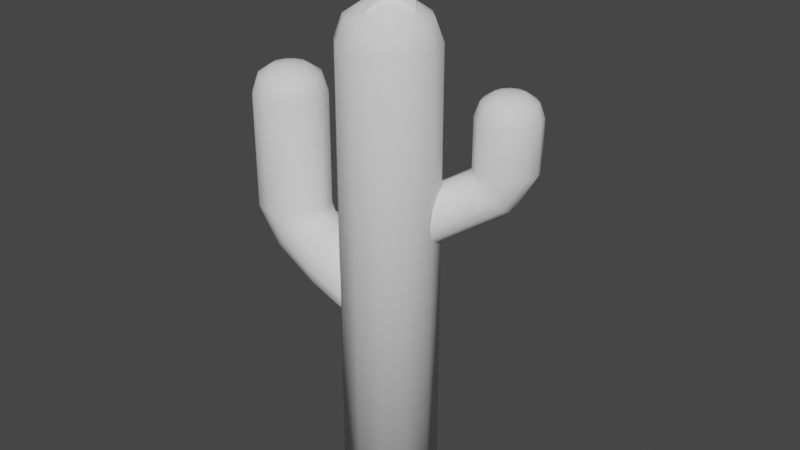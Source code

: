 # Source: CactusTall.blend  (saved by Blender 3.3.6; exported with 4.5.12 LTS)
import bpy
from mathutils import Matrix  # noqa: F401  (used for matrix-valued properties, if any)

bpy.ops.wm.read_factory_settings(use_empty=True)
scene = bpy.context.scene
scene.name = 'Scene'

# ---- collections
col_collection = bpy.data.collections.new('Collection'); scene.collection.children.link(col_collection)

# ---- world
world_world = bpy.data.worlds.new('World'); scene.world = world_world
world_world.use_nodes = True; world_world.node_tree.nodes.clear()
_N = world_world.node_tree.nodes; _L = world_world.node_tree.links
n0 = _N.new('ShaderNodeOutputWorld'); n0.name = 'World Output'; n0.location = (300, 300)
n1 = _N.new('ShaderNodeBackground'); n1.name = 'Background'; n1.location = (10, 300)
n1.inputs[0].default_value = (0.05088, 0.05088, 0.05088, 1.0)
_L.new(n1.outputs[0], n0.inputs[0])
n0.is_active_output = True
world_world.color = (0.05088, 0.05088, 0.05088)
world_world.use_sun_shadow = False
world_world.sun_shadow_jitter_overblur = 0.0

# ---- meshes
me_circle = bpy.data.meshes.new('Circle')
me_circle.from_pydata([(0.0, 0.362, -0.2748), (-0.181, 0.3135, -0.2748), (-0.3135, 0.181, -0.2748), (-0.362, 0.0, -0.2748), (-0.3135, -0.181, -0.2748), (-0.181, -0.3135, -0.2748), (0.0, -0.362, -0.2748), (0.181, -0.3135, -0.2748), (0.3135, -0.181, -0.2748), (0.362, 0.0, -0.2748), (0.3135, 0.181, -0.2748), (0.181, 0.3135, -0.2748), (0.0, 0.362, 3.311), (-0.181, 0.3135, 3.311), (-0.3135, 0.181, 3.311), (-0.362, 0.0, 3.311), (-0.3135, -0.181, 3.311), (-0.181, -0.3135, 3.311), (0.0, -0.362, 3.311), (0.181, -0.3135, 3.311), (0.3135, -0.181, 3.311), (0.362, 0.0, 3.311), (0.3135, 0.181, 3.311), (0.181, 0.3135, 3.311), (0.0, 0.05781, 3.583), (-0.0289, 0.05006, 3.583), (-0.05006, 0.0289, 3.583), (-0.05781, 0.0, 3.583), (-0.05006, -0.0289, 3.583), (-0.0289, -0.05006, 3.583), (0.0, -0.05781, 3.583), (0.0289, -0.05006, 3.583), (0.05006, -0.0289, 3.583), (0.05781, 0.0, 3.583), (0.05006, 0.0289, 3.583), (0.0289, 0.05006, 3.583), (-0.2609, 0.1506, 3.475), (-0.3013, 0.0, 3.475), (0.3013, 0.0, 3.475), (0.2609, 0.1506, 3.475), (0.0, -0.3013, 3.475), (0.1506, -0.2609, 3.475), (-0.2609, -0.1506, 3.475), (0.1506, 0.2609, 3.475), (0.0, 0.3013, 3.475), (-0.1506, 0.2609, 3.475), (0.2609, -0.1506, 3.475), (-0.1506, -0.2609, 3.475), (-0.1555, 0.08977, 3.557), (0.1795, 0.0, 3.557), (0.0, -0.1795, 3.557), (0.0, 0.1795, 3.557), (-0.1795, 0.0, 3.557), (0.1555, 0.08977, 3.557), (0.08977, -0.1555, 3.557), (-0.1555, -0.08977, 3.557), (0.08977, 0.1555, 3.557), (-0.08977, 0.1555, 3.557), (0.1555, -0.08977, 3.557), (-0.08977, -0.1555, 3.557)], [], [(5, 17, 16, 4), (0, 12, 23, 11), (2, 14, 13, 1), (9, 21, 20, 8), (6, 18, 17, 5), (3, 15, 14, 2), (10, 22, 21, 9), (7, 19, 18, 6), (4, 16, 15, 3), (11, 23, 22, 10), (1, 13, 12, 0), (8, 20, 19, 7), (52, 27, 26, 48), (53, 34, 33, 49), (54, 31, 30, 50), (55, 28, 27, 52), (56, 35, 34, 53), (57, 25, 24, 51), (58, 32, 31, 54), (59, 29, 28, 55), (51, 24, 35, 56), (48, 26, 25, 57), (49, 33, 32, 58), (50, 30, 29, 59), (25, 26, 27, 28, 29, 30, 31, 32, 33, 34, 35, 24), (18, 40, 47, 17), (21, 38, 46, 20), (14, 36, 45, 13), (12, 44, 43, 23), (17, 47, 42, 16), (20, 46, 41, 19), (13, 45, 44, 12), (23, 43, 39, 22), (16, 42, 37, 15), (19, 41, 40, 18), (22, 39, 38, 21), (15, 37, 36, 14), (40, 50, 59, 47), (38, 49, 58, 46), (36, 48, 57, 45), (44, 51, 56, 43), (47, 59, 55, 42), (46, 58, 54, 41), (45, 57, 51, 44), (43, 56, 53, 39), (42, 55, 52, 37), (41, 54, 50, 40), (39, 53, 49, 38), (37, 52, 48, 36), (1, 0, 11, 10, 9, 8, 7, 6, 5, 4, 3, 2)])
me_circle.polygons.foreach_set('use_smooth', [True] * 50)
_uv = me_circle.uv_layers.new(name='UVMap')
_uv.uv.foreach_set('vector', [0.2578, 0.007812, 0.2578, 0.7383, 0.2969, 0.7383, 0.2969, 0.007812, 0.01562, 0.007812, 0.01562, 0.7383, 0.05078, 0.7383, 0.05078, 0.007812, 0.1523, 0.007812, 0.1523, 0.7383, 0.1914, 0.7383, 0.1914, 0.007812, 0.3281, 0.007812, 0.3281, 0.7383, 0.3633, 0.7383, 0.3633, 0.007812, 0.2266, 0.007812, 0.2266, 0.7383, 0.2578, 0.7383, 0.2578, 0.007812, 0.1211, 0.007812, 0.1211, 0.7383, 0.1523, 0.7383, 0.1523, 0.007812, 0.08594, 0.007812, 0.08594, 0.7383, 0.1211, 0.7383, 0.1211, 0.007812, 0.4023, 0.007812, 0.4023, 0.7383, 0.4336, 0.7383, 0.4336, 0.007812, 0.2969, 0.007812, 0.2969, 0.7383, 0.332, 0.7383, 0.332, 0.007812, 0.05078, 0.007812, 0.05078, 0.7383, 0.08594, 0.7383, 0.08594, 0.007812, 0.1914, 0.007812, 0.1914, 0.7383, 0.2266, 0.7383, 0.2266, 0.007812, 0.3633, 0.007812, 0.3633, 0.7383, 0.4023, 0.7383, 0.4023, 0.007812, 0.7734, 0.7773, 0.7891, 0.7617, 0.7852, 0.7539, 0.7617, 0.7617, 0.8086, 0.7148, 0.8008, 0.7383, 0.8086, 0.7422, 0.8242, 0.7266, 0.8359, 0.7617, 0.8086, 0.7539, 0.8086, 0.7617, 0.8242, 0.7773, 0.7891, 0.7891, 0.7969, 0.7617, 0.7891, 0.7617, 0.7734, 0.7773, 0.7891, 0.7148, 0.7969, 0.7383, 0.8008, 0.7383, 0.8086, 0.7148, 0.7617, 0.7422, 0.7852, 0.75, 0.7891, 0.7422, 0.7734, 0.7266, 0.8359, 0.7422, 0.8086, 0.75, 0.8086, 0.7539, 0.8359, 0.7617, 0.8086, 0.7891, 0.8008, 0.7617, 0.7969, 0.7617, 0.7891, 0.7891, 0.7734, 0.7266, 0.7891, 0.7422, 0.7969, 0.7383, 0.7891, 0.7148, 0.7617, 0.7617, 0.7852, 0.7539, 0.7852, 0.75, 0.7617, 0.7422, 0.8242, 0.7266, 0.8086, 0.7422, 0.8086, 0.75, 0.8359, 0.7422, 0.8242, 0.7773, 0.8086, 0.7617, 0.8008, 0.7617, 0.8086, 0.7891, 0.7852, 0.75, 0.7852, 0.7539, 0.7891, 0.7617, 0.7969, 0.7617, 0.8008, 0.7617, 0.8086, 0.7617, 0.8086, 0.7539, 0.8086, 0.75, 0.8086, 0.7422, 0.8008, 0.7383, 0.7969, 0.7383, 0.7891, 0.7422, 0.2266, 0.7383, 0.2344, 0.7734, 0.2617, 0.7734, 0.2578, 0.7383, 0.3281, 0.7383, 0.3398, 0.7734, 0.3672, 0.7734, 0.3633, 0.7383, 0.1523, 0.7383, 0.1562, 0.7734, 0.1875, 0.7734, 0.1914, 0.7383, 0.01562, 0.7383, 0.02344, 0.7734, 0.05078, 0.7734, 0.05078, 0.7383, 0.2578, 0.7383, 0.2617, 0.7734, 0.293, 0.7734, 0.2969, 0.7383, 0.3633, 0.7383, 0.3672, 0.7734, 0.3984, 0.7734, 0.4023, 0.7383, 0.1914, 0.7383, 0.1875, 0.7734, 0.2148, 0.7734, 0.2266, 0.7383, 0.05078, 0.7383, 0.05078, 0.7734, 0.08594, 0.7734, 0.08594, 0.7383, 0.2969, 0.7383, 0.293, 0.7734, 0.3203, 0.7734, 0.332, 0.7383, 0.4023, 0.7383, 0.3984, 0.7734, 0.4258, 0.7734, 0.4336, 0.7383, 0.08594, 0.7383, 0.08594, 0.7734, 0.1133, 0.7734, 0.1211, 0.7383, 0.1211, 0.7383, 0.1289, 0.7734, 0.1562, 0.7734, 0.1523, 0.7383, 0.8438, 0.7969, 0.8242, 0.7773, 0.8086, 0.7891, 0.8164, 0.8125, 0.8438, 0.707, 0.8242, 0.7266, 0.8359, 0.7422, 0.8594, 0.7344, 0.7383, 0.7695, 0.7617, 0.7617, 0.7617, 0.7422, 0.7383, 0.7344, 0.7539, 0.707, 0.7734, 0.7266, 0.7891, 0.7148, 0.7812, 0.6914, 0.8164, 0.8125, 0.8086, 0.7891, 0.7891, 0.7891, 0.7812, 0.8125, 0.8594, 0.7344, 0.8359, 0.7422, 0.8359, 0.7617, 0.8594, 0.7695, 0.7383, 0.7344, 0.7617, 0.7422, 0.7734, 0.7266, 0.7539, 0.707, 0.7812, 0.6914, 0.7891, 0.7148, 0.8086, 0.7148, 0.8164, 0.6914, 0.7812, 0.8125, 0.7891, 0.7891, 0.7734, 0.7773, 0.7539, 0.7969, 0.8594, 0.7695, 0.8359, 0.7617, 0.8242, 0.7773, 0.8438, 0.7969, 0.8164, 0.6914, 0.8086, 0.7148, 0.8242, 0.7266, 0.8438, 0.707, 0.7539, 0.7969, 0.7734, 0.7773, 0.7617, 0.7617, 0.7383, 0.7695, 0.5, 0.8047, 0.4805, 0.8359, 0.4805, 0.8711, 0.5, 0.9023, 0.5312, 0.9219, 0.5664, 0.9219, 0.5977, 0.9023, 0.6172, 0.8711, 0.6172, 0.8359, 0.5977, 0.8047, 0.5664, 0.7852, 0.5312, 0.7852])
me_circle.update()
me_circle_002 = bpy.data.meshes.new('Circle.002')
me_circle_002.from_pydata([(-0.6743, 0.2774, -0.5956), (-0.8025, 0.2403, -0.5956), (-0.8963, 0.1387, -0.5956), (-0.9306, -4.315e-08, -0.5956), (-0.8963, -0.1387, -0.5956), (-0.8025, -0.2403, -0.5956), (-0.6743, -0.2774, -0.5956), (-0.5462, -0.2403, -0.5956), (-0.4524, -0.1387, -0.5956), (-0.418, -4.315e-08, -0.5956), (-0.4524, 0.1387, -0.5956), (-0.5462, 0.2403, -0.5956), (0.7226, 0.2774, 0.3182), (0.7226, 0.2403, 0.4569), (0.7226, 0.1387, 0.5584), (0.7226, 1.28e-08, 0.5956), (0.7226, -0.1387, 0.5584), (0.7226, -0.2403, 0.4569), (0.7226, -0.2774, 0.3182), (0.7226, -0.2403, 0.1794), (0.7226, -0.1387, 0.0779), (0.7226, 1.638e-07, 0.04073), (0.7226, 0.1387, 0.0779), (0.7226, 0.2403, 0.1794), (0.9306, 0.0443, 0.3182), (0.9306, 0.03837, 0.3403), (0.9306, 0.02215, 0.3565), (0.9306, 7.753e-08, 0.3625), (0.9306, -0.02215, 0.3565), (0.9306, -0.03837, 0.3403), (0.9306, -0.0443, 0.3182), (0.9306, -0.03837, 0.296), (0.9306, -0.02215, 0.2798), (0.9306, 9.911e-08, 0.2739), (0.9306, 0.02215, 0.2798), (0.9306, 0.03837, 0.296), (0.8483, 0.1154, 0.5181), (0.8483, 3.438e-08, 0.549), (0.8483, 1.423e-07, 0.08726), (0.8483, 0.1154, 0.1182), (0.8483, -0.2309, 0.3182), (0.8483, -0.2, 0.2027), (0.8483, -0.1154, 0.5181), (0.8483, 0.2, 0.2027), (0.8483, 0.2309, 0.3182), (0.8483, 0.2, 0.4336), (0.8483, -0.1154, 0.1182), (0.8483, -0.2, 0.4336), (0.9111, 0.0688, 0.4373), (0.9111, 1.207e-07, 0.1806), (0.9111, -0.1376, 0.3182), (0.9111, 0.1376, 0.3182), (0.9111, 5.595e-08, 0.4558), (0.9111, 0.0688, 0.199), (0.9111, -0.1192, 0.2494), (0.9111, -0.0688, 0.4373), (0.9111, 0.1192, 0.2494), (0.9111, 0.1192, 0.387), (0.9111, -0.0688, 0.199), (0.9111, -0.1192, 0.387), (-0.1427, -0.1387, 0.5584), (-0.1427, -0.2403, 0.4569), (-0.1427, 0.2403, 0.1794), (-0.1427, 0.2774, 0.3182), (-0.1427, 0.2403, 0.4569), (-0.1427, 0.1387, 0.5584), (-0.1427, -0.1387, 0.0779), (-0.1427, 7.753e-08, 0.04073), (-0.1427, -0.2774, 0.3182), (-0.1427, -7.35e-08, 0.5956), (-0.1427, 0.1387, 0.0779), (-0.1427, -0.2403, 0.1794), (-0.6066, -0.2403, -0.06655), (-0.4784, 0.2774, -0.06655), (-0.7004, 0.1387, -0.06655), (-0.2221, -8.774e-09, -0.06655), (-0.4784, -0.2774, -0.06655), (-0.7347, -8.774e-09, -0.06655), (-0.2565, 0.1387, -0.06655), (-0.3503, -0.2403, -0.06655), (-0.7004, -0.1387, -0.06655), (-0.3503, 0.2403, -0.06655), (-0.6066, 0.2403, -0.06655), (-0.2565, -0.1387, -0.06655), (-0.4776, -0.1274, 0.3611), (-0.2501, 0.2207, 0.1149), (-0.4166, 0.2207, 0.2951), (-0.1892, -0.1274, 0.04893), (-0.4166, -0.2207, 0.2951), (-0.3334, 0.2549, 0.205), (-0.4776, 0.1274, 0.3611), (-0.1669, 3.438e-08, 0.02479), (-0.3334, -0.2549, 0.205), (-0.4999, -3.035e-08, 0.3853), (-0.1892, 0.1274, 0.04893), (-0.2501, -0.2207, 0.1149)], [], [(61, 17, 16, 60), (63, 12, 23, 62), (65, 14, 13, 64), (67, 21, 20, 66), (68, 18, 17, 61), (69, 15, 14, 65), (70, 22, 21, 67), (71, 19, 18, 68), (60, 16, 15, 69), (62, 23, 22, 70), (64, 13, 12, 63), (66, 20, 19, 71), (52, 27, 26, 48), (53, 34, 33, 49), (54, 31, 30, 50), (55, 28, 27, 52), (56, 35, 34, 53), (57, 25, 24, 51), (58, 32, 31, 54), (59, 29, 28, 55), (51, 24, 35, 56), (48, 26, 25, 57), (49, 33, 32, 58), (50, 30, 29, 59), (25, 26, 27, 28, 29, 30, 31, 32, 33, 34, 35, 24), (18, 40, 47, 17), (21, 38, 46, 20), (14, 36, 45, 13), (12, 44, 43, 23), (17, 47, 42, 16), (20, 46, 41, 19), (13, 45, 44, 12), (23, 43, 39, 22), (16, 42, 37, 15), (19, 41, 40, 18), (22, 39, 38, 21), (15, 37, 36, 14), (40, 50, 59, 47), (38, 49, 58, 46), (36, 48, 57, 45), (44, 51, 56, 43), (47, 59, 55, 42), (46, 58, 54, 41), (45, 57, 51, 44), (43, 56, 53, 39), (42, 55, 52, 37), (41, 54, 50, 40), (39, 53, 49, 38), (37, 52, 48, 36), (1, 0, 11, 10, 9, 8, 7, 6, 5, 4, 3, 2), (87, 66, 71, 95), (86, 64, 63, 89), (85, 62, 70, 94), (84, 60, 69, 93), (95, 71, 68, 92), (94, 70, 67, 91), (93, 69, 65, 90), (92, 68, 61, 88), (91, 67, 66, 87), (90, 65, 64, 86), (89, 63, 62, 85), (88, 61, 60, 84), (5, 72, 80, 4), (0, 73, 81, 11), (2, 74, 82, 1), (9, 75, 83, 8), (6, 76, 72, 5), (3, 77, 74, 2), (10, 78, 75, 9), (7, 79, 76, 6), (4, 80, 77, 3), (11, 81, 78, 10), (1, 82, 73, 0), (8, 83, 79, 7), (72, 88, 84, 80), (73, 89, 85, 81), (74, 90, 86, 82), (75, 91, 87, 83), (76, 92, 88, 72), (77, 93, 90, 74), (78, 94, 91, 75), (79, 95, 92, 76), (80, 84, 93, 77), (81, 85, 94, 78), (82, 86, 89, 73), (83, 87, 95, 79)])
me_circle_002.polygons.foreach_set('use_smooth', [True] * 86)
_uv = me_circle_002.uv_layers.new(name='UVMap')
_uv.uv.foreach_set('vector', [0.6836, 0.6914, 0.7188, 0.5, 0.6914, 0.4961, 0.6562, 0.6836, 0.5312, 0.2461, 0.6211, 0.3984, 0.6445, 0.3828, 0.5547, 0.2266, 0.4805, 0.2656, 0.5703, 0.4219, 0.5938, 0.4141, 0.5039, 0.2578, 0.9258, 0.2344, 0.9258, 0.05859, 0.8945, 0.05469, 0.8945, 0.2344, 0.6523, 0.1953, 0.7344, 0.04688, 0.7109, 0.03125, 0.6289, 0.1797, 0.625, 0.6797, 0.6602, 0.4883, 0.6328, 0.4844, 0.5977, 0.6758, 0.9531, 0.2344, 0.9531, 0.05469, 0.9258, 0.05859, 0.9258, 0.2344, 0.6797, 0.207, 0.7617, 0.05859, 0.7344, 0.04688, 0.6523, 0.1953, 0.6562, 0.6836, 0.6914, 0.4961, 0.6602, 0.4883, 0.625, 0.6797, 0.9727, 0.2305, 0.9727, 0.05469, 0.9531, 0.05469, 0.9531, 0.2344, 0.5039, 0.2578, 0.5938, 0.4141, 0.6211, 0.3984, 0.5312, 0.2461, 0.7031, 0.2148, 0.7852, 0.06641, 0.7617, 0.05859, 0.6797, 0.207, 0.3477, 0.8945, 0.3633, 0.8789, 0.3594, 0.875, 0.3398, 0.8828, 0.375, 0.8477, 0.3711, 0.8633, 0.375, 0.8672, 0.3867, 0.8516, 0.3945, 0.8789, 0.3789, 0.875, 0.375, 0.8789, 0.3867, 0.8945, 0.3594, 0.9023, 0.3672, 0.8828, 0.3633, 0.8789, 0.3477, 0.8945, 0.3594, 0.8477, 0.3672, 0.8633, 0.3711, 0.8633, 0.375, 0.8477, 0.3398, 0.8672, 0.3594, 0.8711, 0.3633, 0.8672, 0.3477, 0.8516, 0.3945, 0.8672, 0.3789, 0.8711, 0.3789, 0.875, 0.3945, 0.8789, 0.375, 0.9023, 0.3711, 0.8828, 0.3672, 0.8828, 0.3594, 0.9023, 0.3477, 0.8516, 0.3633, 0.8672, 0.3672, 0.8633, 0.3594, 0.8477, 0.3398, 0.8828, 0.3594, 0.875, 0.3594, 0.8711, 0.3398, 0.8672, 0.3867, 0.8516, 0.375, 0.8672, 0.3789, 0.8711, 0.3945, 0.8672, 0.3867, 0.8945, 0.375, 0.8789, 0.3711, 0.8828, 0.375, 0.9023, 0.3594, 0.8711, 0.3594, 0.875, 0.3633, 0.8789, 0.3672, 0.8828, 0.3711, 0.8828, 0.375, 0.8789, 0.3789, 0.875, 0.3789, 0.8711, 0.375, 0.8672, 0.3711, 0.8633, 0.3672, 0.8633, 0.3633, 0.8672, 0.7344, 0.04688, 0.75, 0.02344, 0.7305, 0.007812, 0.7109, 0.03125, 0.9258, 0.05859, 0.9258, 0.03125, 0.8984, 0.02734, 0.8945, 0.05469, 0.5703, 0.4219, 0.5898, 0.4375, 0.6094, 0.4297, 0.5938, 0.4141, 0.6211, 0.3984, 0.6289, 0.418, 0.6484, 0.4023, 0.6445, 0.3828, 0.7188, 0.5, 0.7148, 0.4727, 0.6914, 0.4688, 0.6914, 0.4961, 0.7852, 0.06641, 0.7891, 0.03906, 0.7695, 0.03516, 0.7617, 0.05859, 0.5938, 0.4141, 0.6094, 0.4297, 0.6289, 0.418, 0.6211, 0.3984, 0.9727, 0.05469, 0.9648, 0.02734, 0.9492, 0.02734, 0.9531, 0.05469, 0.6914, 0.4961, 0.6914, 0.4688, 0.668, 0.4648, 0.6602, 0.4883, 0.7617, 0.05859, 0.7695, 0.03516, 0.75, 0.02344, 0.7344, 0.04688, 0.9531, 0.05469, 0.9492, 0.02734, 0.9258, 0.03125, 0.9258, 0.05859, 0.6602, 0.4883, 0.668, 0.4648, 0.6445, 0.4609, 0.6328, 0.4844, 0.4023, 0.9062, 0.3867, 0.8945, 0.375, 0.9023, 0.3789, 0.918, 0.4023, 0.8398, 0.3867, 0.8516, 0.3945, 0.8672, 0.4141, 0.8594, 0.3203, 0.8867, 0.3398, 0.8828, 0.3398, 0.8672, 0.3203, 0.8594, 0.332, 0.8398, 0.3477, 0.8516, 0.3594, 0.8477, 0.3555, 0.8281, 0.3789, 0.918, 0.375, 0.9023, 0.3594, 0.9023, 0.3555, 0.918, 0.4141, 0.8594, 0.3945, 0.8672, 0.3945, 0.8789, 0.4141, 0.8867, 0.3203, 0.8594, 0.3398, 0.8672, 0.3477, 0.8516, 0.332, 0.8398, 0.3555, 0.8281, 0.3594, 0.8477, 0.375, 0.8477, 0.3789, 0.8281, 0.3555, 0.918, 0.3594, 0.9023, 0.3477, 0.8945, 0.332, 0.9062, 0.7695, 0.03516, 0.7734, 0.01562, 0.7617, 0.007812, 0.75, 0.02344, 0.3789, 0.8281, 0.375, 0.8477, 0.3867, 0.8516, 0.4023, 0.8398, 0.332, 0.9062, 0.3477, 0.8945, 0.3398, 0.8828, 0.3203, 0.8867, 0.8125, 0.9336, 0.8359, 0.9336, 0.8594, 0.9219, 0.8711, 0.8984, 0.8711, 0.8711, 0.8594, 0.8438, 0.8359, 0.832, 0.8125, 0.8281, 0.7891, 0.8438, 0.7773, 0.8672, 0.7773, 0.8945, 0.7891, 0.918, 0.7031, 0.2266, 0.7031, 0.2148, 0.6797, 0.207, 0.6797, 0.2344, 0.5039, 0.1914, 0.5039, 0.2578, 0.5312, 0.2461, 0.5312, 0.1992, 0.9688, 0.2539, 0.9727, 0.2305, 0.9531, 0.2344, 0.9492, 0.2422, 0.6523, 0.7617, 0.6562, 0.6836, 0.625, 0.6797, 0.625, 0.7617, 0.6797, 0.2344, 0.6797, 0.207, 0.6523, 0.1953, 0.6562, 0.2383, 0.9492, 0.2422, 0.9531, 0.2344, 0.9258, 0.2344, 0.9258, 0.2383, 0.625, 0.7617, 0.625, 0.6797, 0.5977, 0.6758, 0.5977, 0.7539, 0.6562, 0.2383, 0.6523, 0.1953, 0.6289, 0.1797, 0.6328, 0.2422, 0.9258, 0.2383, 0.9258, 0.2344, 0.8945, 0.2344, 0.8984, 0.2422, 0.4805, 0.1836, 0.4805, 0.2656, 0.5039, 0.2578, 0.5039, 0.1914, 0.5312, 0.1992, 0.5312, 0.2461, 0.5547, 0.2266, 0.5508, 0.1992, 0.6797, 0.7539, 0.6836, 0.6914, 0.6562, 0.6836, 0.6523, 0.7617, 0.7188, 0.8555, 0.6953, 0.8008, 0.6719, 0.8203, 0.6914, 0.8711, 0.6367, 0.04688, 0.5625, 0.1406, 0.5742, 0.1641, 0.6484, 0.07031, 0.6094, 0.003906, 0.5352, 0.09766, 0.5508, 0.1172, 0.625, 0.02344, 0.9453, 0.3633, 0.9453, 0.4727, 0.9727, 0.4766, 0.9727, 0.3672, 0.7617, 0.3828, 0.6875, 0.293, 0.6758, 0.3125, 0.75, 0.4023, 0.5977, -0.007812, 0.5234, 0.08594, 0.5352, 0.09766, 0.6094, 0.003906, 0.9141, 0.3633, 0.9141, 0.4727, 0.9453, 0.4727, 0.9453, 0.3633, 0.7773, 0.3594, 0.7031, 0.2695, 0.6875, 0.293, 0.7617, 0.3828, 0.6914, 0.8711, 0.6719, 0.8203, 0.6406, 0.8203, 0.6602, 0.875, 0.8906, 0.3633, 0.8906, 0.4727, 0.9141, 0.4727, 0.9141, 0.3633, 0.625, 0.02344, 0.5508, 0.1172, 0.5625, 0.1406, 0.6367, 0.04688, 0.7891, 0.3398, 0.7148, 0.25, 0.7031, 0.2695, 0.7773, 0.3594, 0.6953, 0.8008, 0.6797, 0.7539, 0.6523, 0.7617, 0.6719, 0.8203, 0.5625, 0.1406, 0.5312, 0.1992, 0.5508, 0.1992, 0.5742, 0.1641, 0.5352, 0.09766, 0.4805, 0.1836, 0.5039, 0.1914, 0.5508, 0.1172, 0.9453, 0.4727, 0.9453, 0.4922, 0.9688, 0.5, 0.9727, 0.4766, 0.6875, 0.293, 0.6562, 0.2383, 0.6328, 0.2422, 0.6758, 0.3125, 0.5234, 0.08594, 0.4648, 0.1797, 0.4805, 0.1836, 0.5352, 0.09766, 0.9141, 0.4727, 0.918, 0.4961, 0.9453, 0.4922, 0.9453, 0.4727, 0.7031, 0.2695, 0.6797, 0.2344, 0.6562, 0.2383, 0.6875, 0.293, 0.6719, 0.8203, 0.6523, 0.7617, 0.625, 0.7617, 0.6406, 0.8203, 0.8906, 0.4727, 0.8945, 0.5117, 0.918, 0.4961, 0.9141, 0.4727, 0.5508, 0.1172, 0.5039, 0.1914, 0.5312, 0.1992, 0.5625, 0.1406, 0.7148, 0.25, 0.7031, 0.2266, 0.6797, 0.2344, 0.7031, 0.2695])
me_circle_002.update()
me_circle_003 = bpy.data.meshes.new('Circle.003')
me_circle_003.from_pydata([(-0.3644, 0.273, -0.4496), (-0.4718, 0.2451, -0.4496), (-0.5505, 0.1688, -0.4496), (-0.5793, 0.06471, -0.4496), (-0.5505, -0.03942, -0.4496), (-0.4718, -0.1156, -0.4496), (-0.3644, -0.1436, -0.4496), (-0.2569, -0.1156, -0.4496), (-0.1782, -0.03942, -0.4496), (-0.1494, 0.06471, -0.4496), (-0.1782, 0.1688, -0.4496), (-0.2569, 0.2451, -0.4496), (0.4018, 0.2005, 0.2129), (0.4018, 0.1688, 0.3313), (0.4018, 0.08211, 0.4179), (0.4018, -0.03625, 0.4496), (0.4018, -0.1546, 0.4179), (0.4018, -0.2412, 0.3313), (0.4018, -0.273, 0.2129), (0.4018, -0.2412, 0.09455), (0.4018, -0.1546, 0.007905), (0.4018, -0.03625, -0.02381), (0.4018, 0.08211, 0.007905), (0.4018, 0.1688, 0.09455), (0.5793, 0.001557, 0.2129), (0.5793, -0.003508, 0.2318), (0.5793, -0.01734, 0.2456), (0.5793, -0.03625, 0.2507), (0.5793, -0.05515, 0.2456), (0.5793, -0.06898, 0.2318), (0.5793, -0.07405, 0.2129), (0.5793, -0.06898, 0.194), (0.5793, -0.05515, 0.1802), (0.5793, -0.03625, 0.1751), (0.5793, -0.01734, 0.1802), (0.5793, -0.003508, 0.194), (0.5091, 0.06226, 0.3835), (0.5091, -0.03625, 0.4099), (0.5091, -0.03625, 0.0159), (0.5091, 0.06226, 0.04229), (0.5091, -0.2333, 0.2129), (0.5091, -0.2069, 0.1144), (0.5091, -0.1348, 0.3835), (0.5091, 0.1344, 0.1144), (0.5091, 0.1608, 0.2129), (0.5091, 0.1344, 0.3114), (0.5091, -0.1348, 0.04229), (0.5091, -0.2069, 0.3114), (0.5627, 0.02246, 0.3146), (0.5627, -0.03625, 0.0955), (0.5627, -0.1537, 0.2129), (0.5627, 0.08116, 0.2129), (0.5627, -0.03625, 0.3303), (0.5627, 0.02246, 0.1112), (0.5627, -0.1379, 0.1542), (0.5627, -0.09495, 0.3146), (0.5627, 0.06543, 0.1542), (0.5627, 0.06543, 0.2716), (0.5627, -0.09495, 0.1112), (0.5627, -0.1379, 0.2716), (0.02485, -0.1546, 0.4179), (0.02485, -0.2412, 0.3313), (0.02485, 0.1688, 0.09455), (0.02485, 0.2005, 0.2129), (0.02485, 0.1688, 0.3313), (0.02485, 0.08211, 0.4179), (0.02485, -0.1546, 0.007906), (0.02485, -0.03625, -0.02381), (0.02485, -0.273, 0.2129), (0.02485, -0.03625, 0.4496), (0.02485, 0.08211, 0.007906), (0.02485, -0.2412, 0.09455), (-0.3601, -0.1734, -0.1497), (-0.2526, 0.2153, -0.1497), (-0.4388, 0.1111, -0.1497), (-0.03768, 0.007005, -0.1497), (-0.2526, -0.2013, -0.1497), (-0.4676, 0.007005, -0.1497), (-0.06648, 0.1111, -0.1497), (-0.1452, -0.1734, -0.1497), (-0.4388, -0.09712, -0.1497), (-0.1452, 0.1874, -0.1497), (-0.3601, 0.1874, -0.1497), (-0.06648, -0.09712, -0.1497), (-0.2532, -0.145, 0.2496), (-0.06675, 0.1521, 0.03948), (-0.2033, 0.1521, 0.1933), (-0.01678, -0.145, -0.01681), (-0.2033, -0.2246, 0.1933), (-0.135, 0.1812, 0.1164), (-0.2532, 0.0725, 0.2496), (0.001508, -0.03625, -0.03741), (-0.135, -0.2537, 0.1164), (-0.2715, -0.03625, 0.2702), (-0.01678, 0.0725, -0.01681), (-0.06675, -0.2246, 0.03948)], [], [(61, 17, 16, 60), (63, 12, 23, 62), (65, 14, 13, 64), (67, 21, 20, 66), (68, 18, 17, 61), (69, 15, 14, 65), (70, 22, 21, 67), (71, 19, 18, 68), (60, 16, 15, 69), (62, 23, 22, 70), (64, 13, 12, 63), (66, 20, 19, 71), (52, 27, 26, 48), (53, 34, 33, 49), (54, 31, 30, 50), (55, 28, 27, 52), (56, 35, 34, 53), (57, 25, 24, 51), (58, 32, 31, 54), (59, 29, 28, 55), (51, 24, 35, 56), (48, 26, 25, 57), (49, 33, 32, 58), (50, 30, 29, 59), (25, 26, 27, 28, 29, 30, 31, 32, 33, 34, 35, 24), (18, 40, 47, 17), (21, 38, 46, 20), (14, 36, 45, 13), (12, 44, 43, 23), (17, 47, 42, 16), (20, 46, 41, 19), (13, 45, 44, 12), (23, 43, 39, 22), (16, 42, 37, 15), (19, 41, 40, 18), (22, 39, 38, 21), (15, 37, 36, 14), (40, 50, 59, 47), (38, 49, 58, 46), (36, 48, 57, 45), (44, 51, 56, 43), (47, 59, 55, 42), (46, 58, 54, 41), (45, 57, 51, 44), (43, 56, 53, 39), (42, 55, 52, 37), (41, 54, 50, 40), (39, 53, 49, 38), (37, 52, 48, 36), (1, 0, 11, 10, 9, 8, 7, 6, 5, 4, 3, 2), (87, 66, 71, 95), (86, 64, 63, 89), (85, 62, 70, 94), (84, 60, 69, 93), (95, 71, 68, 92), (94, 70, 67, 91), (93, 69, 65, 90), (92, 68, 61, 88), (91, 67, 66, 87), (90, 65, 64, 86), (89, 63, 62, 85), (88, 61, 60, 84), (5, 72, 80, 4), (0, 73, 81, 11), (2, 74, 82, 1), (9, 75, 83, 8), (6, 76, 72, 5), (3, 77, 74, 2), (10, 78, 75, 9), (7, 79, 76, 6), (4, 80, 77, 3), (11, 81, 78, 10), (1, 82, 73, 0), (8, 83, 79, 7), (72, 88, 84, 80), (73, 89, 85, 81), (74, 90, 86, 82), (75, 91, 87, 83), (76, 92, 88, 72), (77, 93, 90, 74), (78, 94, 91, 75), (79, 95, 92, 76), (80, 84, 93, 77), (81, 85, 94, 78), (82, 86, 89, 73), (83, 87, 95, 79)])
me_circle_003.polygons.foreach_set('use_smooth', [True] * 86)
_uv = me_circle_003.uv_layers.new(name='UVMap')
_uv.uv.foreach_set('vector', [0.8672, 0.2656, 0.8672, 0.1875, 0.8438, 0.1875, 0.8438, 0.2656, 0.4961, 0.6328, 0.543, 0.6953, 0.5586, 0.6797, 0.5117, 0.6172, 0.457, 0.6602, 0.5039, 0.7227, 0.5234, 0.7109, 0.4766, 0.6484, 0.2539, 0.8555, 0.2539, 0.9336, 0.2773, 0.9375, 0.2773, 0.8594, 0.7734, 0.4844, 0.8203, 0.4219, 0.8008, 0.4102, 0.7539, 0.4688, 0.8164, 0.2656, 0.8203, 0.1836, 0.7969, 0.1836, 0.7969, 0.2656, 0.2266, 0.8594, 0.2266, 0.9375, 0.2539, 0.9336, 0.2539, 0.8555, 0.793, 0.5, 0.8398, 0.4375, 0.8203, 0.4219, 0.7734, 0.4844, 0.8438, 0.2656, 0.8438, 0.1875, 0.8203, 0.1836, 0.8164, 0.2656, 0.2109, 0.8633, 0.2109, 0.9414, 0.2266, 0.9375, 0.2266, 0.8594, 0.4766, 0.6484, 0.5234, 0.7109, 0.543, 0.6953, 0.4961, 0.6328, 0.8047, 0.5117, 0.8555, 0.4531, 0.8398, 0.4375, 0.793, 0.5, 0.9297, 0.9141, 0.9258, 0.9297, 0.9297, 0.9336, 0.9414, 0.9219, 0.9297, 0.9609, 0.9258, 0.9453, 0.9219, 0.9453, 0.918, 0.9609, 0.8984, 0.9453, 0.9141, 0.9414, 0.9141, 0.9375, 0.8984, 0.9336, 0.918, 0.9141, 0.9219, 0.9297, 0.9258, 0.9297, 0.9297, 0.9141, 0.9414, 0.957, 0.9297, 0.9453, 0.9258, 0.9453, 0.9297, 0.9609, 0.9453, 0.9336, 0.9297, 0.9375, 0.9297, 0.9414, 0.9453, 0.9453, 0.9062, 0.957, 0.918, 0.9453, 0.9141, 0.9414, 0.8984, 0.9453, 0.9062, 0.9219, 0.918, 0.9336, 0.9219, 0.9297, 0.918, 0.9141, 0.9453, 0.9453, 0.9297, 0.9414, 0.9297, 0.9453, 0.9414, 0.957, 0.9414, 0.9219, 0.9297, 0.9336, 0.9297, 0.9375, 0.9453, 0.9336, 0.918, 0.9609, 0.9219, 0.9453, 0.918, 0.9453, 0.9062, 0.957, 0.8984, 0.9336, 0.9141, 0.9375, 0.918, 0.9336, 0.9062, 0.9219, 0.9297, 0.9375, 0.9297, 0.9336, 0.9258, 0.9297, 0.9219, 0.9297, 0.918, 0.9336, 0.9141, 0.9375, 0.9141, 0.9414, 0.918, 0.9453, 0.9219, 0.9453, 0.9258, 0.9453, 0.9297, 0.9453, 0.9297, 0.9414, 0.8203, 0.4219, 0.8359, 0.4062, 0.8203, 0.3945, 0.8008, 0.4102, 0.2539, 0.9336, 0.2539, 0.957, 0.2734, 0.9609, 0.2773, 0.9375, 0.5039, 0.7227, 0.5234, 0.7344, 0.5391, 0.7266, 0.5234, 0.7109, 0.543, 0.6953, 0.5547, 0.7109, 0.5664, 0.6992, 0.5586, 0.6797, 0.8672, 0.1875, 0.8633, 0.1641, 0.8438, 0.1641, 0.8438, 0.1875, 0.2773, 0.9375, 0.2734, 0.9609, 0.2891, 0.9648, 0.2969, 0.9414, 0.5234, 0.7109, 0.5391, 0.7266, 0.5547, 0.7109, 0.543, 0.6953, 0.2109, 0.9414, 0.2148, 0.9648, 0.2305, 0.9609, 0.2266, 0.9375, 0.8438, 0.1875, 0.8438, 0.1641, 0.8242, 0.1641, 0.8203, 0.1836, 0.8398, 0.4375, 0.8516, 0.4219, 0.8359, 0.4062, 0.8203, 0.4219, 0.2266, 0.9375, 0.2305, 0.9609, 0.2539, 0.957, 0.2539, 0.9336, 0.8203, 0.1836, 0.8242, 0.1641, 0.8047, 0.1641, 0.7969, 0.1836, 0.8828, 0.9258, 0.8984, 0.9336, 0.9062, 0.9219, 0.8945, 0.9102, 0.9141, 0.9766, 0.918, 0.9609, 0.9062, 0.957, 0.8945, 0.9688, 0.9531, 0.9102, 0.9414, 0.9219, 0.9453, 0.9336, 0.9648, 0.9258, 0.9648, 0.9492, 0.9453, 0.9453, 0.9414, 0.957, 0.9531, 0.9688, 0.8945, 0.9102, 0.9062, 0.9219, 0.918, 0.9141, 0.9141, 0.8984, 0.8945, 0.9688, 0.9062, 0.957, 0.8984, 0.9453, 0.8828, 0.9492, 0.9648, 0.9258, 0.9453, 0.9336, 0.9453, 0.9453, 0.9648, 0.9492, 0.9531, 0.9688, 0.9414, 0.957, 0.9297, 0.9609, 0.9336, 0.9766, 0.9141, 0.8984, 0.918, 0.9141, 0.9297, 0.9141, 0.9336, 0.8984, 0.8828, 0.9492, 0.8984, 0.9453, 0.8984, 0.9336, 0.8828, 0.9258, 0.9336, 0.9766, 0.9297, 0.9609, 0.918, 0.9609, 0.9141, 0.9766, 0.9336, 0.8984, 0.9297, 0.9141, 0.9414, 0.9219, 0.9531, 0.9102, 0.6406, 0.9375, 0.6406, 0.957, 0.6523, 0.9766, 0.668, 0.9844, 0.6914, 0.9844, 0.7109, 0.9766, 0.7188, 0.957, 0.7188, 0.9375, 0.7109, 0.918, 0.6914, 0.9062, 0.668, 0.9062, 0.6523, 0.918, 0.2773, 0.8477, 0.2773, 0.8594, 0.2969, 0.8633, 0.293, 0.8398, 0.4688, 0.5938, 0.4766, 0.6484, 0.4961, 0.6328, 0.4922, 0.5938, 0.2109, 0.8398, 0.2109, 0.8633, 0.2266, 0.8594, 0.2305, 0.8477, 0.8477, 0.3242, 0.8438, 0.2656, 0.8164, 0.2656, 0.8242, 0.3281, 0.7891, 0.5234, 0.793, 0.5, 0.7734, 0.4844, 0.7695, 0.5234, 0.2305, 0.8477, 0.2266, 0.8594, 0.2539, 0.8555, 0.2539, 0.8516, 0.8242, 0.3281, 0.8164, 0.2656, 0.7969, 0.2656, 0.8047, 0.3242, 0.7695, 0.5234, 0.7734, 0.4844, 0.7539, 0.4688, 0.7461, 0.5234, 0.2539, 0.8516, 0.2539, 0.8555, 0.2773, 0.8594, 0.2773, 0.8477, 0.4492, 0.5938, 0.457, 0.6602, 0.4766, 0.6484, 0.4688, 0.5938, 0.4922, 0.5938, 0.4961, 0.6328, 0.5117, 0.6172, 0.5117, 0.5977, 0.8672, 0.3164, 0.8672, 0.2656, 0.8438, 0.2656, 0.8477, 0.3242, 0.9141, 0.7305, 0.9102, 0.7969, 0.9297, 0.7891, 0.9297, 0.7227, 0.5547, 0.4844, 0.5195, 0.543, 0.5312, 0.5586, 0.5664, 0.5039, 0.5273, 0.457, 0.4922, 0.5117, 0.5039, 0.5234, 0.543, 0.4688, 0.9141, 0.6758, 0.9141, 0.6133, 0.8945, 0.6055, 0.8945, 0.6719, 0.832, 0.6367, 0.7969, 0.5781, 0.7812, 0.5938, 0.8164, 0.6523, 0.9531, 0.7188, 0.9492, 0.7852, 0.9688, 0.7812, 0.9727, 0.7188, 0.9336, 0.6797, 0.9336, 0.6172, 0.9141, 0.6133, 0.9141, 0.6758, 0.8438, 0.6172, 0.8086, 0.5625, 0.7969, 0.5781, 0.832, 0.6367, 0.9297, 0.7227, 0.9297, 0.7891, 0.9492, 0.7852, 0.9531, 0.7188, 0.9531, 0.6836, 0.9531, 0.6211, 0.9336, 0.6172, 0.9336, 0.6797, 0.543, 0.4688, 0.5039, 0.5234, 0.5195, 0.543, 0.5547, 0.4844, 0.8555, 0.6094, 0.8203, 0.5508, 0.8086, 0.5625, 0.8438, 0.6172, 0.9102, 0.7969, 0.9102, 0.875, 0.9297, 0.8789, 0.9297, 0.7891, 0.5195, 0.543, 0.4922, 0.5938, 0.5117, 0.5977, 0.5312, 0.5586, 0.4922, 0.5117, 0.4492, 0.5938, 0.4688, 0.5938, 0.5039, 0.5234, 0.9141, 0.6133, 0.9102, 0.5859, 0.8867, 0.5781, 0.8945, 0.6055, 0.7969, 0.5781, 0.7695, 0.5234, 0.7461, 0.5234, 0.7812, 0.5938, 0.9492, 0.7852, 0.9531, 0.8789, 0.9727, 0.8711, 0.9688, 0.7812, 0.9336, 0.6172, 0.9336, 0.5898, 0.9102, 0.5859, 0.9141, 0.6133, 0.8086, 0.5625, 0.7891, 0.5234, 0.7695, 0.5234, 0.7969, 0.5781, 0.9297, 0.7891, 0.9297, 0.8789, 0.9531, 0.8789, 0.9492, 0.7852, 0.9531, 0.6211, 0.9531, 0.582, 0.9336, 0.5898, 0.9336, 0.6172, 0.5039, 0.5234, 0.4688, 0.5938, 0.4922, 0.5938, 0.5195, 0.543, 0.8203, 0.5508, 0.8047, 0.5234, 0.7891, 0.5234, 0.8086, 0.5625])
me_circle_003.update()
me_plane = bpy.data.meshes.new('Plane')
me_plane.from_pydata([(-0.2238, -0.2238, 2.172e-24), (0.2238, -0.2238, -2.172e-24), (-0.2238, 0.2238, 2.172e-24), (0.2238, 0.2238, -2.172e-24), (7.448e-23, -0.2238, -0.2238), (-1.956e-08, -0.2238, 0.2238), (1.956e-08, 0.2238, -0.2238), (7.883e-23, 0.2238, 0.2238)], [], [(0, 2, 3, 1), (4, 5, 7, 6)])
_uv = me_plane.uv_layers.new(name='UVMap')
_uv.uv.foreach_set('vector', [0.0, 1.0, 0.0, 0.0, 1.0, 5.96e-08, 1.0, 1.0, 1.0, 1.0, 0.0, 1.0, 0.0, 0.0, 1.0, 5.96e-08])
me_plane.update()

# ---- objects
ob_circle = bpy.data.objects.new('Circle', me_circle)
ob_circle_001 = bpy.data.objects.new('Circle.001', me_circle_002)
ob_circle_002 = bpy.data.objects.new('Circle.002', me_circle_003)
ob_plane = bpy.data.objects.new('Plane', me_plane)

# ---- transforms, parenting, visibility, modifiers, constraints
ob_circle.location = (0.0, 0.0, 0.0)
ob_circle_001.location = (-0.5953, -2.437e-07, 2.035)
ob_circle_001.rotation_euler = (-1.344e-07, -1.571, 0.0)
ob_circle_002.location = (0.4566, 0.3604, 2.379)
ob_circle_002.rotation_euler = (-2.524, -1.571, 0.0)
ob_plane.location = (0.0, 0.0, 3.752)
ob_plane.rotation_euler = (-1.571, -2.22e-16, 2.22e-16)

# ---- collection membership
col_collection.objects.link(ob_circle)
col_collection.objects.link(ob_circle_001)
col_collection.objects.link(ob_circle_002)
col_collection.objects.link(ob_plane)

# ---- scene / render settings (as saved in the file)
scene.frame_start = 1; scene.frame_end = 250; scene.frame_set(1)
scene.render.engine = 'BLENDER_EEVEE_NEXT'
scene.cycles.sampling_pattern = 'TABULATED_SOBOL'
scene.cycles.use_light_tree = False
scene.view_settings.view_transform = 'Filmic'
bpy.context.view_layer.update()

# ---- added for rendering (the .blend has no active camera and no usable light): camera, sun
cam_auto = bpy.data.cameras.new('AutoCamera')
cam_auto.lens = 50.0
cam_auto.sensor_width = 36.0
cam_auto.clip_end = 1000.0
ob_auto_camera = bpy.data.objects.new('AutoCamera', cam_auto)
scene.collection.objects.link(ob_auto_camera)
ob_auto_camera.location = (4.45064, -5.22591, 5.49505)
ob_auto_camera.rotation_euler = (1.09748, -7.21219e-08, 0.694738)
scene.camera = ob_auto_camera
light_auto_sun = bpy.data.lights.new('AutoSun', 'SUN')
light_auto_sun.energy = 3.0
light_auto_sun.angle = 0.0523599
ob_auto_sun = bpy.data.objects.new('AutoSun', light_auto_sun)
scene.collection.objects.link(ob_auto_sun)
ob_auto_sun.rotation_euler = (0.872665, 0.174533, 0.523599)
bpy.context.view_layer.update()
